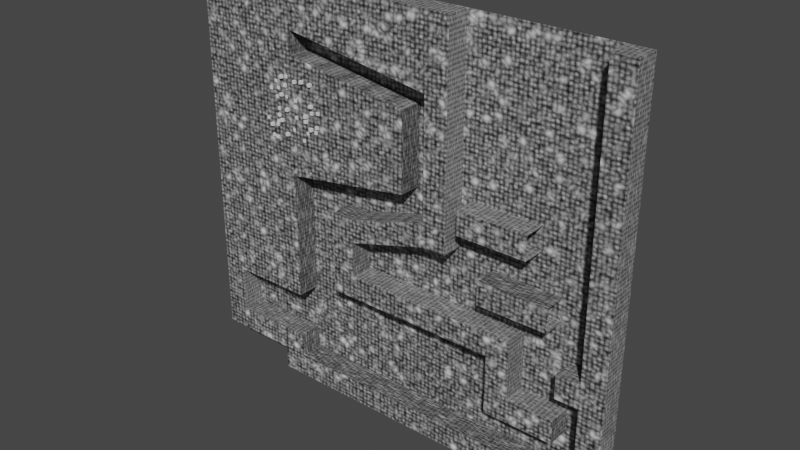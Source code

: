# Source: Editor.blend  (saved by Blender 3.2.14; exported with 4.5.12 LTS)
import bpy
from mathutils import Matrix  # noqa: F401  (used for matrix-valued properties, if any)

bpy.ops.wm.read_factory_settings(use_empty=True)
scene = bpy.context.scene
scene.name = 'Scene'

# ---- collections
col_collection = bpy.data.collections.new('Collection'); scene.collection.children.link(col_collection)

# ---- images (referenced by path relative to the original .blend; pixels are not part of the script)
import os
ASSET_DIR = os.environ.get("B2B_ASSET_DIR", "")  # directory of the original .blend (textures are referenced by path, not embedded)
HERE = os.path.dirname(os.path.abspath(__file__))  # packed textures are extracted next to this script under _unpacked/

def load_image(name, relpath, width, height, colorspace="sRGB"):
    """Load a texture the original file referenced (path relative to the .blend, or extracted next to this script)."""
    p = next((c for c in (os.path.join(HERE, relpath), os.path.join(ASSET_DIR, relpath)) if relpath and os.path.exists(c)), "")
    if p:
        img = bpy.data.images.load(p, check_existing=True)
        img.name = name
    else:  # same state as the original file: an image datablock whose file is absent (Cycles renders it pink)
        img = bpy.data.images.new(name, width, height)
        img.source = "FILE"
        img.filepath = "//" + (relpath or name)
    img.colorspace_settings.name = colorspace
    return img
img_ground_diffuse = load_image('Ground_Diffuse', 'Ground_Diffuse.png', 1024, 1024, 'sRGB')

# ---- materials (node trees are filled in below, after node groups)
mat_ground = bpy.data.materials.new('Ground')

# ---- node groups
ng_ivy = bpy.data.node_groups.new('Ivy', 'GeometryNodeTree')
_s = ng_ivy.interface.new_socket(name='Geometry', in_out='OUTPUT', socket_type='NodeSocketGeometry')
_s = ng_ivy.interface.new_socket(name='Geometry', in_out='INPUT', socket_type='NodeSocketGeometry')
ng_ivy.is_modifier = True
_N = ng_ivy.nodes; _L = ng_ivy.links
n0 = _N.new('GeometryNodeStoreNamedAttribute'); n0.name = 'Store Named Attribute'; n0.location = (-1660, -98)
n0.data_type = 'FLOAT_VECTOR'
n0.domain = 'CORNER'
n0.inputs[2].default_value = 'uv_map'
n1 = _N.new('NodeGroupOutput'); n1.name = 'Group Output'; n1.location = (-779, 64)
n2 = _N.new('GeometryNodeInstanceOnPoints'); n2.name = 'Instance on Points'; n2.location = (-1362, 128)
n3 = _N.new('FunctionNodeRandomValue'); n3.name = 'Random Value'; n3.location = (-1688, 73)
n3.data_type = 'BOOLEAN'
n3.inputs[6].default_value = 0.3417
n4 = _N.new('GeometryNodeMeshCube'); n4.name = 'Cube'; n4.location = (-1685, -98)
n4.inputs[0].default_value = (0.1, 0.1, 0.1)
n5 = _N.new('NodeGroupInput'); n5.name = 'Group Input'; n5.location = (-1684, 172)
_L.new(n0.outputs[0], n2.inputs[2])
_L.new(n2.outputs[0], n1.inputs[0])
_L.new(n5.outputs[0], n2.inputs[0])
_L.new(n3.outputs[3], n2.inputs[1])
_L.new(n4.outputs[0], n0.inputs[0])
_L.new(n4.outputs[1], n0.inputs[3])
n1.is_active_output = True

# ---- material node trees
mat_ground.use_nodes = True; mat_ground.node_tree.nodes.clear()
_N = mat_ground.node_tree.nodes; _L = mat_ground.node_tree.links
n0 = _N.new('ShaderNodeOutputMaterial'); n0.name = 'Material Output'; n0.location = (430, 300)
n1 = _N.new('ShaderNodeBsdfPrincipled'); n1.name = 'Principled BSDF'; n1.location = (140, 300)
n1.distribution = 'GGX'
n1.subsurface_method = 'RANDOM_WALK_SKIN'
n1.inputs[3].default_value = 1.45
n1.inputs[27].default_value = (0.0, 0.0, 0.0, 1.0)
n1.inputs[28].default_value = 1.0
n2 = _N.new('ShaderNodeMath'); n2.name = 'Math'; n2.location = (-822, 350)
n2.operation = 'SUBTRACT'
n2.inputs[0].default_value = 1.0
n3 = _N.new('ShaderNodeTexNoise'); n3.name = 'Noise Texture'; n3.location = (-819, 170)
n3.inputs[2].default_value = 100.0
n3.inputs[3].default_value = 10.0
n3.inputs[4].default_value = 0.4333
n4 = _N.new('ShaderNodeTexVoronoi'); n4.name = 'Voronoi Texture.001'; n4.location = (-1109, -232)
n4.feature = 'F2'
n4.inputs[2].default_value = 50.0
n5 = _N.new('ShaderNodeMath'); n5.name = 'Math.001'; n5.location = (-606, 365)
n5.operation = 'MULTIPLY'
n5.use_clamp = True
n6 = _N.new('ShaderNodeMapRange'); n6.name = 'Map Range'; n6.location = (-425, 324)
n6.interpolation_type = 'SMOOTHERSTEP'
n7 = _N.new('ShaderNodeMath'); n7.name = 'Math.002'; n7.location = (-915, -131)
n7.operation = 'SUBTRACT'
n7.inputs[0].default_value = 1.0
n8 = _N.new('ShaderNodeMapRange'); n8.name = 'Map Range.001'; n8.location = (-568, -49)
n8.interpolation_type = 'SMOOTHERSTEP'
n9 = _N.new('ShaderNodeMix'); n9.name = 'Mix'; n9.location = (-219, 213)
n9.data_type = 'RGBA'
n9.clamp_result = True
n10 = _N.new('ShaderNodeTexVoronoi'); n10.name = 'Voronoi Texture'; n10.location = (-1035, 306)
n10.inputs[2].default_value = 100.0
n10.inputs[8].default_value = 0.3
n11 = _N.new('ShaderNodeTexImage'); n11.name = 'Image Texture'; n11.location = (-308, -89)
n11.image = img_ground_diffuse
_L.new(n1.outputs[0], n0.inputs[0])
_L.new(n10.outputs[0], n2.inputs[1])
_L.new(n3.outputs[0], n5.inputs[1])
_L.new(n2.outputs[0], n5.inputs[0])
_L.new(n4.outputs[0], n7.inputs[1])
_L.new(n9.outputs[2], n1.inputs[0])
_L.new(n5.outputs[0], n6.inputs[0])
_L.new(n6.outputs[0], n9.inputs[6])
_L.new(n7.outputs[0], n8.inputs[0])
_L.new(n8.outputs[0], n9.inputs[0])
_L.new(n8.outputs[0], n9.inputs[7])
n0.is_active_output = True

# ---- world
world_world = bpy.data.worlds.new('World'); scene.world = world_world
world_world.use_nodes = True; world_world.node_tree.nodes.clear()
_N = world_world.node_tree.nodes; _L = world_world.node_tree.links
n0 = _N.new('ShaderNodeOutputWorld'); n0.name = 'World Output'; n0.location = (300, 300)
n1 = _N.new('ShaderNodeBackground'); n1.name = 'Background'; n1.location = (10, 300)
n1.inputs[0].default_value = (0.05088, 0.05088, 0.05088, 1.0)
_L.new(n1.outputs[0], n0.inputs[0])
n0.is_active_output = True
world_world.color = (0.05088, 0.05088, 0.05088)
world_world.use_sun_shadow = False
world_world.sun_shadow_jitter_overblur = 0.0

# ---- meshes
me_cube_005 = bpy.data.meshes.new('Cube.005')
me_cube_005.from_pydata([(-1.0, -10.0, -1.0), (-1.0, 0.0, -1.0), (10.0, -8.307, -1.0), (10.0, -8.307, 1.0), (10.0, -1.693, -1.0), (-3.0, -10.0, 1.0), (-3.0, 0.0, 1.0), (-1.0, 2.0, -1.0), (-3.0, 2.0, 1.0), (-3.0, 2.0, -1.0), (-1.0, 6.0, -1.0), (12.0, 6.0, 1.0), (14.0, 0.0, 1.0), (14.0, 6.0, -1.0), (12.0, -10.0, 1.0), (12.0, -10.0, -1.0), (14.0, -10.0, 1.0), (14.0, -10.0, -1.0), (12.0, -12.0, 1.0), (14.0, -12.0, -1.0), (5.0, -12.0, 1.0), (5.0, -12.0, -1.0), (5.0, -14.0, 1.0), (-1.0, -19.0, 1.0), (-8.0, -19.0, 1.0), (-8.0, -21.0, 1.0), (-10.0, -19.0, -1.0), (-10.0, -21.0, -1.0), (-8.0, -25.0, -1.0), (-8.0, -25.0, 1.0), (-8.0, -27.0, -1.0), (-8.0, -27.0, 1.0), (-3.0, -25.0, -1.0), (-3.0, -25.0, 1.0), (-3.0, -27.0, -1.0), (-3.0, -27.0, 1.0), (-1.0, -27.0, -1.0), (-1.0, -29.0, 1.0), (26.0, -29.0, 1.0), (3.0, -12.0, -1.0), (3.0, -14.0, 1.0), (3.0, -14.0, -1.0), (3.0, -17.0, -1.0), (3.0, -19.0, -1.0), (18.0, -19.0, -1.0), (28.0, -27.0, 1.0), (28.0, -29.0, 1.0), (26.0, -20.0, 1.0), (-1.0, -10.0, 1.0), (-1.0, 0.0, 1.0), (10.0, -1.693, 1.0), (-3.0, 0.0, -1.0), (-3.0, -10.0, -1.0), (-1.0, 2.0, 1.0), (-1.0, 6.0, 1.0), (-3.0, 6.0, 1.0), (-3.0, 6.0, -1.0), (12.0, 0.0, 1.0), (12.0, 0.0, -1.0), (12.0, 6.0, -1.0), (14.0, 0.0, -1.0), (14.0, 6.0, 1.0), (12.0, -12.0, -1.0), (14.0, -12.0, 1.0), (5.0, -14.0, -1.0), (-1.0, -19.0, -1.0), (-3.0, -19.0, -1.0), (-3.0, -19.0, 1.0), (-1.0, -21.0, -1.0), (-1.0, -21.0, 1.0), (-3.0, -21.0, -1.0), (-3.0, -21.0, 1.0), (-8.0, -19.0, -1.0), (-8.0, -21.0, -1.0), (-10.0, -19.0, 1.0), (-10.0, -21.0, 1.0), (-10.0, -25.0, -1.0), (-10.0, -25.0, 1.0), (-10.0, -27.0, -1.0), (-10.0, -27.0, 1.0), (-1.0, -25.0, -1.0), (-1.0, -25.0, 1.0), (-1.0, -27.0, 1.0), (-3.0, -29.0, -1.0), (-3.0, -29.0, 1.0), (-1.0, -29.0, -1.0), (26.0, -27.0, -1.0), (26.0, -27.0, 1.0), (26.0, -29.0, -1.0), (3.0, -12.0, 1.0), (5.0, -17.0, 1.0), (5.0, -17.0, -1.0), (3.0, -17.0, 1.0), (5.0, -19.0, 1.0), (5.0, -19.0, -1.0), (3.0, -19.0, 1.0), (18.0, -17.0, 1.0), (18.0, -17.0, -1.0), (18.0, -19.0, 1.0), (28.0, -27.0, -1.0), (28.0, -29.0, -1.0), (26.0, -20.0, -1.0), (28.0, -20.0, -1.0), (28.0, -20.0, 1.0), (-10.0, -10.0, 1.0), (-10.0, 0.0, 1.0), (-10.0, 2.0, 1.0), (-10.0, 2.0, -1.0), (-10.0, 0.0, -1.0), (-10.0, -10.0, -1.0), (-10.0, 6.0, 1.0), (-10.0, 6.0, -1.0), (-10.0, -19.0, -1.0), (-10.0, -19.0, 1.0), (20.0, -17.0, 1.0), (20.0, -17.0, -1.0), (20.0, -19.0, 1.0), (20.0, -19.0, -1.0), (18.0, -22.0, 1.0), (18.0, -22.0, -1.0), (20.0, -22.0, 1.0), (20.0, -22.0, -1.0), (18.0, -24.0, 1.0), (18.0, -24.0, -1.0), (20.0, -24.0, 1.0), (20.0, -24.0, -1.0), (24.0, -22.0, 1.0), (24.0, -22.0, -1.0), (24.0, -24.0, 1.0), (24.0, -24.0, -1.0), (26.0, -18.0, 1.0), (26.0, -18.0, -1.0), (28.0, -18.0, -1.0), (28.0, -18.0, 1.0), (24.0, -20.0, -1.0), (24.0, -20.0, 1.0), (24.0, -18.0, -1.0), (24.0, -18.0, 1.0), (28.0, 6.0, -1.0), (28.0, 6.0, 1.0), (26.0, 6.0, -1.0), (26.0, 6.0, 1.0), (23.0, -15.0, -1.0), (17.0, -13.0, 1.0), (17.0, -13.0, -1.0), (17.0, -15.0, 1.0), (17.0, -15.0, -1.0), (23.0, -13.0, 1.0), (23.0, -13.0, -1.0), (23.0, -15.0, 1.0), (21.0, -10.0, -1.0), (15.0, -8.0, 1.0), (15.0, -8.0, -1.0), (15.0, -10.0, 1.0), (15.0, -10.0, -1.0), (21.0, -8.0, 1.0), (21.0, -8.0, -1.0), (21.0, -10.0, 1.0)], [], [(49, 1, 7, 53), (1, 49, 50, 4), (4, 50, 3, 2), (2, 3, 48, 0), (50, 49, 48, 3), (8, 55, 110, 106), (5, 6, 105, 104), (48, 49, 6, 5), (8, 53, 54, 55), (6, 49, 53, 8), (6, 8, 106, 105), (54, 10, 56, 55), (66, 67, 113, 112), (54, 53, 57, 11), (10, 54, 11, 59), (53, 7, 58, 57), (12, 60, 13, 61), (59, 11, 61, 13), (11, 57, 12, 61), (60, 12, 16, 17), (16, 14, 18, 63), (12, 57, 14, 16), (57, 58, 15, 14), (18, 62, 19, 63), (17, 16, 63, 19), (18, 14, 20, 22), (20, 21, 39, 89), (62, 18, 22, 64), (14, 15, 21, 20), (48, 5, 67, 23), (0, 48, 23, 65), (71, 67, 24, 25), (23, 67, 71, 69), (65, 23, 69, 68), (25, 24, 74, 75), (67, 66, 72, 24), (70, 71, 25, 73), (74, 26, 27, 75), (75, 27, 76, 77), (24, 72, 26, 74), (29, 77, 79, 31), (73, 25, 29, 28), (25, 75, 77, 29), (30, 31, 79, 78), (29, 31, 35, 33), (33, 35, 82, 81), (28, 29, 33, 32), (31, 30, 34, 35), (80, 81, 82, 36), (32, 33, 81, 80), (84, 83, 85, 37), (37, 85, 88, 38), (35, 34, 83, 84), (82, 35, 84, 37), (87, 38, 46, 45), (82, 37, 38, 87), (36, 82, 87, 86), (89, 39, 41, 40), (22, 40, 92, 90), (22, 20, 89, 40), (64, 22, 90, 91), (40, 41, 42, 92), (94, 93, 95, 43), (92, 42, 43, 95), (93, 94, 44, 98), (44, 97, 115, 117), (99, 45, 46, 100), (38, 88, 100, 46), (45, 99, 102, 103), (102, 101, 131, 132), (87, 45, 103, 47), (86, 87, 47, 101), (68, 70, 71, 69), (77, 79, 78, 76), (90, 92, 95, 93), (90, 93, 98, 96), (91, 90, 96, 97), (109, 104, 105, 108), (104, 109, 112, 113), (108, 105, 106, 107), (107, 106, 110, 111), (55, 56, 111, 110), (9, 51, 108, 107), (52, 66, 112, 109), (56, 9, 107, 111), (67, 5, 104, 113), (51, 52, 109, 108), (115, 114, 116, 117), (97, 96, 114, 115), (96, 98, 116, 114), (117, 116, 120, 121), (120, 118, 122, 124), (116, 98, 118, 120), (44, 117, 121, 119), (98, 44, 119, 118), (122, 123, 125, 124), (124, 125, 129, 128), (119, 121, 125, 123), (118, 119, 123, 122), (127, 126, 128, 129), (125, 121, 127, 129), (121, 120, 126, 127), (120, 124, 128, 126), (131, 130, 141, 140), (47, 103, 133, 130), (103, 102, 132, 133), (131, 101, 134, 136), (134, 135, 137, 136), (130, 131, 136, 137), (47, 130, 137, 135), (101, 47, 135, 134), (140, 141, 139, 138), (133, 132, 138, 139), (130, 133, 139, 141), (132, 131, 140, 138), (145, 146, 142, 149), (143, 145, 149, 147), (144, 143, 147, 148), (153, 154, 150, 157), (151, 153, 157, 155), (152, 151, 155, 156)])
_uv = me_cube_005.uv_layers.new(name='UVMap')
_uv.uv.foreach_set('vector', [0.2549, 0.7986, 0.2549, 0.7986, 0.2549, 0.8484, 0.2549, 0.8484, 0.2549, 0.7986, 0.2549, 0.7986, 0.5293, 0.7564, 0.5293, 0.7564, 0.5293, 0.7564, 0.5293, 0.7564, 0.5293, 0.5914, 0.5293, 0.5914, 0.5293, 0.5914, 0.5293, 0.5914, 0.2549, 0.5492, 0.2549, 0.5492, 0.5293, 0.7564, 0.2549, 0.7986, 0.2549, 0.5492, 0.5293, 0.5914, 0.205, 0.8484, 0.205, 0.9482, 0.03045, 0.9482, 0.03045, 0.8484, 0.205, 0.5492, 0.205, 0.7986, 0.03045, 0.7986, 0.03045, 0.5492, 0.2549, 0.5492, 0.2549, 0.7986, 0.205, 0.7986, 0.205, 0.5492, 0.205, 0.8484, 0.2549, 0.8484, 0.2549, 0.9482, 0.205, 0.9482, 0.205, 0.7986, 0.2549, 0.7986, 0.2549, 0.8484, 0.205, 0.8484, 0.205, 0.7986, 0.205, 0.8484, 0.03045, 0.8484, 0.03045, 0.7986, 0.2549, 0.9482, 0.2549, 0.9482, 0.205, 0.9482, 0.205, 0.9482, 0.205, 0.3247, 0.205, 0.3247, 0.03045, 0.3247, 0.03045, 0.3247, 0.2549, 0.9482, 0.2549, 0.8484, 0.5791, 0.7986, 0.5791, 0.9482, 0.2549, 0.9482, 0.2549, 0.9482, 0.5791, 0.9482, 0.5791, 0.9482, 0.2549, 0.8484, 0.2549, 0.8484, 0.5791, 0.7986, 0.5791, 0.7986, 0.629, 0.7986, 0.629, 0.7986, 0.629, 0.9482, 0.629, 0.9482, 0.5791, 0.9482, 0.5791, 0.9482, 0.629, 0.9482, 0.629, 0.9482, 0.5791, 0.9482, 0.5791, 0.7986, 0.629, 0.7986, 0.629, 0.9482, 0.629, 0.7986, 0.629, 0.7986, 0.629, 0.5492, 0.629, 0.5492, 0.629, 0.5492, 0.5791, 0.5492, 0.5791, 0.4993, 0.629, 0.4993, 0.629, 0.7986, 0.5791, 0.7986, 0.5791, 0.5492, 0.629, 0.5492, 0.5791, 0.7986, 0.5791, 0.7986, 0.5791, 0.5492, 0.5791, 0.5492, 0.5791, 0.4993, 0.5791, 0.4993, 0.629, 0.4993, 0.629, 0.4993, 0.629, 0.5492, 0.629, 0.5492, 0.629, 0.4993, 0.629, 0.4993, 0.5791, 0.4993, 0.5791, 0.5492, 0.4045, 0.4993, 0.4045, 0.4494, 0.4045, 0.4993, 0.4045, 0.4993, 0.3546, 0.4993, 0.3546, 0.4993, 0.5791, 0.4993, 0.5791, 0.4993, 0.4045, 0.4494, 0.4045, 0.4494, 0.5791, 0.5492, 0.5791, 0.5492, 0.4045, 0.4993, 0.4045, 0.4993, 0.2549, 0.5492, 0.205, 0.5492, 0.205, 0.3247, 0.2549, 0.3247, 0.2549, 0.5492, 0.2549, 0.5492, 0.2549, 0.3247, 0.2549, 0.3247, 0.205, 0.2749, 0.205, 0.3247, 0.08032, 0.3247, 0.08032, 0.2749, 0.2549, 0.3247, 0.205, 0.3247, 0.205, 0.2749, 0.2549, 0.2749, 0.2549, 0.3247, 0.2549, 0.3247, 0.2549, 0.2749, 0.2549, 0.2749, 0.08032, 0.2749, 0.08032, 0.3247, 0.03045, 0.3247, 0.03045, 0.2749, 0.205, 0.3247, 0.205, 0.3247, 0.08032, 0.3247, 0.08032, 0.3247, 0.205, 0.2749, 0.205, 0.2749, 0.08032, 0.2749, 0.08032, 0.2749, 0.03045, 0.3247, 0.03045, 0.3247, 0.03045, 0.2749, 0.03045, 0.2749, 0.03045, 0.2749, 0.03045, 0.2749, 0.03045, 0.1751, 0.03045, 0.1751, 0.08032, 0.3247, 0.08032, 0.3247, 0.03045, 0.3247, 0.03045, 0.3247, 0.08032, 0.1751, 0.03045, 0.1751, 0.03045, 0.1252, 0.08032, 0.1252, 0.08032, 0.2749, 0.08032, 0.2749, 0.08032, 0.1751, 0.08032, 0.1751, 0.08032, 0.2749, 0.03045, 0.2749, 0.03045, 0.1751, 0.08032, 0.1751, 0.08032, 0.1252, 0.08032, 0.1252, 0.03045, 0.1252, 0.03045, 0.1252, 0.08032, 0.1751, 0.08032, 0.1252, 0.205, 0.1252, 0.205, 0.1751, 0.205, 0.1751, 0.205, 0.1252, 0.2549, 0.1252, 0.2549, 0.1751, 0.08032, 0.1751, 0.08032, 0.1751, 0.205, 0.1751, 0.205, 0.1751, 0.08032, 0.1252, 0.08032, 0.1252, 0.205, 0.1252, 0.205, 0.1252, 0.2549, 0.1751, 0.2549, 0.1751, 0.2549, 0.1252, 0.2549, 0.1252, 0.205, 0.1751, 0.205, 0.1751, 0.2549, 0.1751, 0.2549, 0.1751, 0.205, 0.07536, 0.205, 0.07536, 0.2549, 0.07536, 0.2549, 0.07536, 0.2549, 0.07536, 0.2549, 0.07536, 0.9282, 0.07536, 0.9282, 0.07536, 0.205, 0.1252, 0.205, 0.1252, 0.205, 0.07536, 0.205, 0.07536, 0.2549, 0.1252, 0.205, 0.1252, 0.205, 0.07536, 0.2549, 0.07536, 0.9282, 0.1252, 0.9282, 0.07536, 0.9781, 0.07536, 0.9781, 0.1252, 0.2549, 0.1252, 0.2549, 0.07536, 0.9282, 0.07536, 0.9282, 0.1252, 0.2549, 0.1252, 0.2549, 0.1252, 0.9282, 0.1252, 0.9282, 0.1252, 0.3546, 0.4993, 0.3546, 0.4993, 0.3546, 0.4494, 0.3546, 0.4494, 0.4045, 0.4494, 0.3546, 0.4494, 0.3546, 0.3746, 0.4045, 0.3746, 0.4045, 0.4494, 0.4045, 0.4993, 0.3546, 0.4993, 0.3546, 0.4494, 0.4045, 0.4494, 0.4045, 0.4494, 0.4045, 0.3746, 0.4045, 0.3746, 0.3546, 0.4494, 0.3546, 0.4494, 0.3546, 0.3746, 0.3546, 0.3746, 0.4045, 0.3247, 0.4045, 0.3247, 0.3546, 0.3247, 0.3546, 0.3247, 0.3546, 0.3746, 0.3546, 0.3746, 0.3546, 0.3247, 0.3546, 0.3247, 0.4045, 0.3247, 0.4045, 0.3247, 0.7287, 0.3247, 0.7287, 0.3247, 0.7287, 0.3247, 0.7287, 0.3746, 0.7786, 0.3746, 0.7786, 0.3247, 0.9781, 0.1252, 0.9781, 0.1252, 0.9781, 0.07536, 0.9781, 0.07536, 0.9282, 0.07536, 0.9282, 0.07536, 0.9781, 0.07536, 0.9781, 0.07536, 0.9781, 0.1252, 0.9781, 0.1252, 0.9781, 0.2998, 0.9781, 0.2998, 0.9781, 0.2998, 0.9282, 0.2998, 0.9282, 0.3497, 0.9781, 0.3497, 0.9282, 0.1252, 0.9781, 0.1252, 0.9781, 0.2998, 0.9282, 0.2998, 0.9282, 0.1252, 0.9282, 0.1252, 0.9282, 0.2998, 0.9282, 0.2998, 0.2549, 0.2749, 0.205, 0.2749, 0.205, 0.2749, 0.2549, 0.2749, 0.03045, 0.1751, 0.03045, 0.1252, 0.03045, 0.1252, 0.03045, 0.1751, 0.4045, 0.3746, 0.3546, 0.3746, 0.3546, 0.3247, 0.4045, 0.3247, 0.4045, 0.3746, 0.4045, 0.3247, 0.7287, 0.3247, 0.7287, 0.3746, 0.4045, 0.3746, 0.4045, 0.3746, 0.7287, 0.3746, 0.7287, 0.3746, 0.03045, 0.5492, 0.03045, 0.5492, 0.03045, 0.7986, 0.03045, 0.7986, 0.03045, 0.5492, 0.03045, 0.5492, 0.03045, 0.3247, 0.03045, 0.3247, 0.03045, 0.7986, 0.03045, 0.7986, 0.03045, 0.8484, 0.03045, 0.8484, 0.03045, 0.8484, 0.03045, 0.8484, 0.03045, 0.9482, 0.03045, 0.9482, 0.205, 0.9482, 0.205, 0.9482, 0.03045, 0.9482, 0.03045, 0.9482, 0.205, 0.8484, 0.205, 0.7986, 0.03045, 0.7986, 0.03045, 0.8484, 0.205, 0.5492, 0.205, 0.3247, 0.03045, 0.3247, 0.03045, 0.5492, 0.205, 0.9482, 0.205, 0.8484, 0.03045, 0.8484, 0.03045, 0.9482, 0.205, 0.3247, 0.205, 0.5492, 0.03045, 0.5492, 0.03045, 0.3247, 0.205, 0.7986, 0.205, 0.5492, 0.03045, 0.5492, 0.03045, 0.7986, 0.7786, 0.3746, 0.7786, 0.3746, 0.7786, 0.3247, 0.7786, 0.3247, 0.7287, 0.3746, 0.7287, 0.3746, 0.7786, 0.3746, 0.7786, 0.3746, 0.7287, 0.3746, 0.7287, 0.3247, 0.7786, 0.3247, 0.7786, 0.3746, 0.7786, 0.3247, 0.7786, 0.3247, 0.7786, 0.2499, 0.7786, 0.2499, 0.7786, 0.2499, 0.7287, 0.2499, 0.7287, 0.2001, 0.7786, 0.2001, 0.7786, 0.3247, 0.7287, 0.3247, 0.7287, 0.2499, 0.7786, 0.2499, 0.7287, 0.3247, 0.7786, 0.3247, 0.7786, 0.2499, 0.7287, 0.2499, 0.7287, 0.3247, 0.7287, 0.3247, 0.7287, 0.2499, 0.7287, 0.2499, 0.7287, 0.2001, 0.7287, 0.2001, 0.7786, 0.2001, 0.7786, 0.2001, 0.7786, 0.2001, 0.7786, 0.2001, 0.8783, 0.2001, 0.8783, 0.2001, 0.7287, 0.2499, 0.7786, 0.2499, 0.7786, 0.2001, 0.7287, 0.2001, 0.7287, 0.2499, 0.7287, 0.2499, 0.7287, 0.2001, 0.7287, 0.2001, 0.8783, 0.2499, 0.8783, 0.2499, 0.8783, 0.2001, 0.8783, 0.2001, 0.7786, 0.2001, 0.7786, 0.2499, 0.8783, 0.2499, 0.8783, 0.2001, 0.7786, 0.2499, 0.7786, 0.2499, 0.8783, 0.2499, 0.8783, 0.2499, 0.7786, 0.2499, 0.7786, 0.2001, 0.8783, 0.2001, 0.8783, 0.2499, 0.9282, 0.3497, 0.9282, 0.3497, 0.9282, 0.9482, 0.9282, 0.9482, 0.9282, 0.2998, 0.9781, 0.2998, 0.9781, 0.3497, 0.9282, 0.3497, 0.9781, 0.2998, 0.9781, 0.2998, 0.9781, 0.3497, 0.9781, 0.3497, 0.9282, 0.3497, 0.9282, 0.2998, 0.8783, 0.2998, 0.8783, 0.3497, 0.8783, 0.2998, 0.8783, 0.2998, 0.8783, 0.3497, 0.8783, 0.3497, 0.9282, 0.3497, 0.9282, 0.3497, 0.8783, 0.3497, 0.8783, 0.3497, 0.9282, 0.2998, 0.9282, 0.3497, 0.8783, 0.3497, 0.8783, 0.2998, 0.9282, 0.2998, 0.9282, 0.2998, 0.8783, 0.2998, 0.8783, 0.2998, 0.9282, 0.9482, 0.9282, 0.9482, 0.9781, 0.9482, 0.9781, 0.9482, 0.9781, 0.3497, 0.9781, 0.3497, 0.9781, 0.9482, 0.9781, 0.9482, 0.9282, 0.3497, 0.9781, 0.3497, 0.9781, 0.9482, 0.9282, 0.9482, 0.9781, 0.3497, 0.9282, 0.3497, 0.9282, 0.9482, 0.9781, 0.9482, 0.7038, 0.4245, 0.7038, 0.4245, 0.8534, 0.4245, 0.8534, 0.4245, 0.7038, 0.4744, 0.7038, 0.4245, 0.8534, 0.4245, 0.8534, 0.4744, 0.7038, 0.4744, 0.7038, 0.4744, 0.8534, 0.4744, 0.8534, 0.4744, 0.6539, 0.5492, 0.6539, 0.5492, 0.8035, 0.5492, 0.8035, 0.5492, 0.6539, 0.5991, 0.6539, 0.5492, 0.8035, 0.5492, 0.8035, 0.5991, 0.6539, 0.5991, 0.6539, 0.5991, 0.8035, 0.5991, 0.8035, 0.5991])
me_cube_005.materials.append(mat_ground)
me_cube_005.update()
me_plane = bpy.data.meshes.new('Plane')
me_plane.from_pydata([(-10.0, -29.0, 4.896e-07), (28.0, -29.0, 4.896e-07), (-10.0, 6.0, 5.158e-07), (28.0, 6.0, 5.158e-07)], [], [(0, 1, 3, 2)])
_uv = me_plane.uv_layers.new(name='UVMap')
_uv.uv.foreach_set('vector', [0.0, 0.0, 1.0, 0.0, 1.0, 1.0, 0.0, 1.0])
me_plane.materials.append(mat_ground)
me_plane.update()
me_grid = bpy.data.meshes.new('Grid')
me_grid.from_pydata([(-1.043, -1.03, -0.02999), (-0.8132, -0.9422, -0.009276), (-0.6407, -0.9588, 0.01575), (-0.3638, -1.047, 0.006474), (-0.1585, -1.032, 0.02877), (0.03859, -0.9801, -0.0414), (0.2318, -1.009, 0.05004), (0.4462, -1.038, -0.005427), (0.584, -0.9824, -0.05509), (0.8035, -1.053, 0.02694), (0.9854, -0.9423, 0.007689), (-1.031, -0.788, 0.05014), (-0.768, -0.8292, 0.04149), (-0.6428, -0.7581, -0.00352), (-0.3794, -0.8487, 0.02833), (-0.2049, -0.7632, 0.04711), (-0.003672, -0.7505, 0.03376), (0.1482, -0.7756, -0.01786), (0.4512, -0.8217, -0.02249), (0.6399, -0.7561, -0.009187), (0.7626, -0.8442, -0.01587), (1.04, -0.8139, 0.04267), (-0.984, -0.6198, -0.05431), (-0.8348, -0.5899, 0.04785), (-0.6395, -0.5557, -0.009116), (-0.3799, -0.5719, -0.0491), (-0.2243, -0.5948, -0.0546), (0.04284, -0.5794, -0.03662), (0.22, -0.5891, -0.05551), (0.3485, -0.5731, 0.01495), (0.6085, -0.5501, -0.03226), (0.8372, -0.5538, 0.008893), (0.9713, -0.61, 0.05172), (-1.04, -0.4378, -0.02442), (-0.788, -0.3709, 0.05106), (-0.6182, -0.4501, -0.02753), (-0.4218, -0.3616, 0.04058), (-0.145, -0.3903, 0.02194), (0.006286, -0.3512, 0.03436), (0.2585, -0.4084, -0.01034), (0.3645, -0.4367, -0.03146), (0.5663, -0.3503, 7.975e-07), (0.7784, -0.3731, 0.04908), (0.9519, -0.4347, -0.009417), (-1.044, -0.1716, -0.02966), (-0.8373, -0.1909, -0.04615), (-0.5479, -0.2297, 0.003133), (-0.3666, -0.18, -0.04562), (-0.2017, -0.2026, -0.05992), (-0.0547, -0.1952, -0.02418), (0.1682, -0.1527, -0.01859), (0.41, -0.2178, -0.05642), (0.5713, -0.1667, 0.04088), (0.7412, -0.1931, 0.009605), (0.9988, -0.2598, 0.004316), (-0.9963, 0.04347, -0.04119), (-0.8128, 0.05855, 0.002783), (-0.5442, -0.02046, -0.008258), (-0.3494, -0.02514, 0.02018), (-0.1845, 0.03029, 0.04943), (0.001713, 0.0509, 0.03172), (0.1633, -0.01853, -0.04371), (0.3417, -0.0006765, 0.01406), (0.5732, -0.003565, 0.05356), (0.7474, 0.02435, -0.01548), (1.046, -0.03682, 0.01032), (-1.014, 0.1464, 0.02303), (-0.8309, 0.1509, 0.01537), (-0.6194, 0.1564, -0.03636), (-0.4377, 0.1534, 0.002798), (-0.2366, 0.1638, 0.03089), (-0.001012, 0.2365, 0.04759), (0.1474, 0.1719, -0.006808), (0.3857, 0.2563, -0.01502), (0.6433, 0.2146, -0.03891), (0.8046, 0.1402, 0.001342), (1.06, 0.1968, 0.001252), (-0.9788, 0.375, -0.05027), (-0.7547, 0.4373, -0.01254), (-0.6115, 0.3466, -0.02481), (-0.4125, 0.4539, 0.02323), (-0.2331, 0.4147, -0.04783), (-0.05321, 0.3762, -0.01423), (0.1483, 0.374, -0.01568), (0.4388, 0.4329, 0.0319), (0.653, 0.4267, -0.008604), (0.7966, 0.361, 0.0455), (0.9609, 0.445, -0.006866), (-1.023, 0.648, -0.02759), (-0.8449, 0.5618, -0.01117), (-0.5544, 0.6309, -0.02389), (-0.4148, 0.5424, 0.008268), (-0.2111, 0.5455, -0.0225), (0.04991, 0.5977, 0.03323), (0.1949, 0.5406, 0.006473), (0.4001, 0.6572, -0.01808), (0.5964, 0.6592, 0.009013), (0.8367, 0.645, 0.01512), (1.02, 0.6299, -0.0479), (-1.006, 0.7895, 0.05882), (-0.7773, 0.8455, -0.03192), (-0.6409, 0.8314, -0.03066), (-0.3527, 0.8331, -0.01639), (-0.2521, 0.7751, 0.01618), (0.05733, 0.7941, 0.01667), (0.1961, 0.7457, 0.02521), (0.4172, 0.832, -0.04772), (0.6398, 0.8194, -0.04051), (0.819, 0.797, 0.05683), (1.034, 0.8287, 0.03985), (-1.053, 1.015, 0.02323), (-0.8524, 0.9758, -0.01632), (-0.5489, 0.9937, -0.03085), (-0.3757, 1.03, 0.04617), (-0.2116, 1.053, -0.02476), (-0.01012, 1.052, 0.02778), (0.1532, 0.9738, 0.02677), (0.4349, 1.032, 0.03647), (0.6544, 1.025, -0.005917), (0.777, 1.021, 0.05136), (1.024, 0.9457, -0.007893)], [], [(0, 1, 12, 11), (1, 2, 13, 12), (2, 3, 14, 13), (3, 4, 15, 14), (4, 5, 16, 15), (5, 6, 17, 16), (6, 7, 18, 17), (7, 8, 19, 18), (8, 9, 20, 19), (9, 10, 21, 20), (11, 12, 23, 22), (12, 13, 24, 23), (13, 14, 25, 24), (14, 15, 26, 25), (15, 16, 27, 26), (16, 17, 28, 27), (17, 18, 29, 28), (18, 19, 30, 29), (19, 20, 31, 30), (20, 21, 32, 31), (22, 23, 34, 33), (23, 24, 35, 34), (24, 25, 36, 35), (25, 26, 37, 36), (26, 27, 38, 37), (27, 28, 39, 38), (28, 29, 40, 39), (29, 30, 41, 40), (30, 31, 42, 41), (31, 32, 43, 42), (33, 34, 45, 44), (34, 35, 46, 45), (35, 36, 47, 46), (36, 37, 48, 47), (37, 38, 49, 48), (38, 39, 50, 49), (39, 40, 51, 50), (40, 41, 52, 51), (41, 42, 53, 52), (42, 43, 54, 53), (44, 45, 56, 55), (45, 46, 57, 56), (46, 47, 58, 57), (47, 48, 59, 58), (48, 49, 60, 59), (49, 50, 61, 60), (50, 51, 62, 61), (51, 52, 63, 62), (52, 53, 64, 63), (53, 54, 65, 64), (55, 56, 67, 66), (56, 57, 68, 67), (57, 58, 69, 68), (58, 59, 70, 69), (59, 60, 71, 70), (60, 61, 72, 71), (61, 62, 73, 72), (62, 63, 74, 73), (63, 64, 75, 74), (64, 65, 76, 75), (66, 67, 78, 77), (67, 68, 79, 78), (68, 69, 80, 79), (69, 70, 81, 80), (70, 71, 82, 81), (71, 72, 83, 82), (72, 73, 84, 83), (73, 74, 85, 84), (74, 75, 86, 85), (75, 76, 87, 86), (77, 78, 89, 88), (78, 79, 90, 89), (79, 80, 91, 90), (80, 81, 92, 91), (81, 82, 93, 92), (82, 83, 94, 93), (83, 84, 95, 94), (84, 85, 96, 95), (85, 86, 97, 96), (86, 87, 98, 97), (88, 89, 100, 99), (89, 90, 101, 100), (90, 91, 102, 101), (91, 92, 103, 102), (92, 93, 104, 103), (93, 94, 105, 104), (94, 95, 106, 105), (95, 96, 107, 106), (96, 97, 108, 107), (97, 98, 109, 108), (99, 100, 111, 110), (100, 101, 112, 111), (101, 102, 113, 112), (102, 103, 114, 113), (103, 104, 115, 114), (104, 105, 116, 115), (105, 106, 117, 116), (106, 107, 118, 117), (107, 108, 119, 118), (108, 109, 120, 119)])
_uv = me_grid.uv_layers.new(name='UVMap')
_uv.uv.foreach_set('vector', [0.0, 0.0, 0.1, 0.0, 0.1, 0.1, 0.0, 0.1, 0.1, 0.0, 0.2, 0.0, 0.2, 0.1, 0.1, 0.1, 0.2, 0.0, 0.3, 0.0, 0.3, 0.1, 0.2, 0.1, 0.3, 0.0, 0.4, 0.0, 0.4, 0.1, 0.3, 0.1, 0.4, 0.0, 0.5, 0.0, 0.5, 0.1, 0.4, 0.1, 0.5, 0.0, 0.6, 0.0, 0.6, 0.1, 0.5, 0.1, 0.6, 0.0, 0.7, 0.0, 0.7, 0.1, 0.6, 0.1, 0.7, 0.0, 0.8, 0.0, 0.8, 0.1, 0.7, 0.1, 0.8, 0.0, 0.9, 0.0, 0.9, 0.1, 0.8, 0.1, 0.9, 0.0, 1.0, 0.0, 1.0, 0.1, 0.9, 0.1, 0.0, 0.1, 0.1, 0.1, 0.1, 0.2, 0.0, 0.2, 0.1, 0.1, 0.2, 0.1, 0.2, 0.2, 0.1, 0.2, 0.2, 0.1, 0.3, 0.1, 0.3, 0.2, 0.2, 0.2, 0.3, 0.1, 0.4, 0.1, 0.4, 0.2, 0.3, 0.2, 0.4, 0.1, 0.5, 0.1, 0.5, 0.2, 0.4, 0.2, 0.5, 0.1, 0.6, 0.1, 0.6, 0.2, 0.5, 0.2, 0.6, 0.1, 0.7, 0.1, 0.7, 0.2, 0.6, 0.2, 0.7, 0.1, 0.8, 0.1, 0.8, 0.2, 0.7, 0.2, 0.8, 0.1, 0.9, 0.1, 0.9, 0.2, 0.8, 0.2, 0.9, 0.1, 1.0, 0.1, 1.0, 0.2, 0.9, 0.2, 0.0, 0.2, 0.1, 0.2, 0.1, 0.3, 0.0, 0.3, 0.1, 0.2, 0.2, 0.2, 0.2, 0.3, 0.1, 0.3, 0.2, 0.2, 0.3, 0.2, 0.3, 0.3, 0.2, 0.3, 0.3, 0.2, 0.4, 0.2, 0.4, 0.3, 0.3, 0.3, 0.4, 0.2, 0.5, 0.2, 0.5, 0.3, 0.4, 0.3, 0.5, 0.2, 0.6, 0.2, 0.6, 0.3, 0.5, 0.3, 0.6, 0.2, 0.7, 0.2, 0.7, 0.3, 0.6, 0.3, 0.7, 0.2, 0.8, 0.2, 0.8, 0.3, 0.7, 0.3, 0.8, 0.2, 0.9, 0.2, 0.9, 0.3, 0.8, 0.3, 0.9, 0.2, 1.0, 0.2, 1.0, 0.3, 0.9, 0.3, 0.0, 0.3, 0.1, 0.3, 0.1, 0.4, 0.0, 0.4, 0.1, 0.3, 0.2, 0.3, 0.2, 0.4, 0.1, 0.4, 0.2, 0.3, 0.3, 0.3, 0.3, 0.4, 0.2, 0.4, 0.3, 0.3, 0.4, 0.3, 0.4, 0.4, 0.3, 0.4, 0.4, 0.3, 0.5, 0.3, 0.5, 0.4, 0.4, 0.4, 0.5, 0.3, 0.6, 0.3, 0.6, 0.4, 0.5, 0.4, 0.6, 0.3, 0.7, 0.3, 0.7, 0.4, 0.6, 0.4, 0.7, 0.3, 0.8, 0.3, 0.8, 0.4, 0.7, 0.4, 0.8, 0.3, 0.9, 0.3, 0.9, 0.4, 0.8, 0.4, 0.9, 0.3, 1.0, 0.3, 1.0, 0.4, 0.9, 0.4, 0.0, 0.4, 0.1, 0.4, 0.1, 0.5, 0.0, 0.5, 0.1, 0.4, 0.2, 0.4, 0.2, 0.5, 0.1, 0.5, 0.2, 0.4, 0.3, 0.4, 0.3, 0.5, 0.2, 0.5, 0.3, 0.4, 0.4, 0.4, 0.4, 0.5, 0.3, 0.5, 0.4, 0.4, 0.5, 0.4, 0.5, 0.5, 0.4, 0.5, 0.5, 0.4, 0.6, 0.4, 0.6, 0.5, 0.5, 0.5, 0.6, 0.4, 0.7, 0.4, 0.7, 0.5, 0.6, 0.5, 0.7, 0.4, 0.8, 0.4, 0.8, 0.5, 0.7, 0.5, 0.8, 0.4, 0.9, 0.4, 0.9, 0.5, 0.8, 0.5, 0.9, 0.4, 1.0, 0.4, 1.0, 0.5, 0.9, 0.5, 0.0, 0.5, 0.1, 0.5, 0.1, 0.6, 0.0, 0.6, 0.1, 0.5, 0.2, 0.5, 0.2, 0.6, 0.1, 0.6, 0.2, 0.5, 0.3, 0.5, 0.3, 0.6, 0.2, 0.6, 0.3, 0.5, 0.4, 0.5, 0.4, 0.6, 0.3, 0.6, 0.4, 0.5, 0.5, 0.5, 0.5, 0.6, 0.4, 0.6, 0.5, 0.5, 0.6, 0.5, 0.6, 0.6, 0.5, 0.6, 0.6, 0.5, 0.7, 0.5, 0.7, 0.6, 0.6, 0.6, 0.7, 0.5, 0.8, 0.5, 0.8, 0.6, 0.7, 0.6, 0.8, 0.5, 0.9, 0.5, 0.9, 0.6, 0.8, 0.6, 0.9, 0.5, 1.0, 0.5, 1.0, 0.6, 0.9, 0.6, 0.0, 0.6, 0.1, 0.6, 0.1, 0.7, 0.0, 0.7, 0.1, 0.6, 0.2, 0.6, 0.2, 0.7, 0.1, 0.7, 0.2, 0.6, 0.3, 0.6, 0.3, 0.7, 0.2, 0.7, 0.3, 0.6, 0.4, 0.6, 0.4, 0.7, 0.3, 0.7, 0.4, 0.6, 0.5, 0.6, 0.5, 0.7, 0.4, 0.7, 0.5, 0.6, 0.6, 0.6, 0.6, 0.7, 0.5, 0.7, 0.6, 0.6, 0.7, 0.6, 0.7, 0.7, 0.6, 0.7, 0.7, 0.6, 0.8, 0.6, 0.8, 0.7, 0.7, 0.7, 0.8, 0.6, 0.9, 0.6, 0.9, 0.7, 0.8, 0.7, 0.9, 0.6, 1.0, 0.6, 1.0, 0.7, 0.9, 0.7, 0.0, 0.7, 0.1, 0.7, 0.1, 0.8, 0.0, 0.8, 0.1, 0.7, 0.2, 0.7, 0.2, 0.8, 0.1, 0.8, 0.2, 0.7, 0.3, 0.7, 0.3, 0.8, 0.2, 0.8, 0.3, 0.7, 0.4, 0.7, 0.4, 0.8, 0.3, 0.8, 0.4, 0.7, 0.5, 0.7, 0.5, 0.8, 0.4, 0.8, 0.5, 0.7, 0.6, 0.7, 0.6, 0.8, 0.5, 0.8, 0.6, 0.7, 0.7, 0.7, 0.7, 0.8, 0.6, 0.8, 0.7, 0.7, 0.8, 0.7, 0.8, 0.8, 0.7, 0.8, 0.8, 0.7, 0.9, 0.7, 0.9, 0.8, 0.8, 0.8, 0.9, 0.7, 1.0, 0.7, 1.0, 0.8, 0.9, 0.8, 0.0, 0.8, 0.1, 0.8, 0.1, 0.9, 0.0, 0.9, 0.1, 0.8, 0.2, 0.8, 0.2, 0.9, 0.1, 0.9, 0.2, 0.8, 0.3, 0.8, 0.3, 0.9, 0.2, 0.9, 0.3, 0.8, 0.4, 0.8, 0.4, 0.9, 0.3, 0.9, 0.4, 0.8, 0.5, 0.8, 0.5, 0.9, 0.4, 0.9, 0.5, 0.8, 0.6, 0.8, 0.6, 0.9, 0.5, 0.9, 0.6, 0.8, 0.7, 0.8, 0.7, 0.9, 0.6, 0.9, 0.7, 0.8, 0.8, 0.8, 0.8, 0.9, 0.7, 0.9, 0.8, 0.8, 0.9, 0.8, 0.9, 0.9, 0.8, 0.9, 0.9, 0.8, 1.0, 0.8, 1.0, 0.9, 0.9, 0.9, 0.0, 0.9, 0.1, 0.9, 0.1, 1.0, 0.0, 1.0, 0.1, 0.9, 0.2, 0.9, 0.2, 1.0, 0.1, 1.0, 0.2, 0.9, 0.3, 0.9, 0.3, 1.0, 0.2, 1.0, 0.3, 0.9, 0.4, 0.9, 0.4, 1.0, 0.3, 1.0, 0.4, 0.9, 0.5, 0.9, 0.5, 1.0, 0.4, 1.0, 0.5, 0.9, 0.6, 0.9, 0.6, 1.0, 0.5, 1.0, 0.6, 0.9, 0.7, 0.9, 0.7, 1.0, 0.6, 1.0, 0.7, 0.9, 0.8, 0.9, 0.8, 1.0, 0.7, 1.0, 0.8, 0.9, 0.9, 0.9, 0.9, 1.0, 0.8, 1.0, 0.9, 0.9, 1.0, 0.9, 1.0, 1.0, 0.9, 1.0])
me_grid.update()

# ---- objects
ob_cube_002 = bpy.data.objects.new('Cube.002', me_cube_005)
ob_plane = bpy.data.objects.new('Plane', me_plane)
ob_grid = bpy.data.objects.new('Grid', me_grid)

# ---- transforms, parenting, visibility, modifiers, constraints
ob_cube_002.location = (0.0, 0.0, 0.0)
ob_cube_002.rotation_euler = (1.571, 0.0, 0.0)
ob_plane.location = (0.0, 1.0, 0.0)
ob_plane.rotation_euler = (1.571, 0.0, 0.0)
ob_grid.location = (-0.929, -1.0, -4.527)
ob_grid.rotation_euler = (1.571, 0.0, 0.0)
ob_grid.scale = (2.592, 2.592, 2.592)
_m = ob_grid.modifiers.new('GeometryNodes', 'NODES')
_m.node_group = ng_ivy

# ---- collection membership
scene.collection.objects.link(ob_cube_002)
col_collection.objects.link(ob_plane)
col_collection.objects.link(ob_grid)

# ---- scene / render settings (as saved in the file)
scene.frame_start = 1; scene.frame_end = 250; scene.frame_set(0)
scene.render.engine = 'CYCLES'
scene.cycles.sampling_pattern = 'TABULATED_SOBOL'
scene.cycles.use_light_tree = False
scene.cycles.bake_type = 'DIFFUSE'
scene.view_settings.view_transform = 'Filmic'
bpy.context.view_layer.update()

# ---- added for rendering (the .blend has no active camera and no usable light): camera, sun
cam_auto = bpy.data.cameras.new('AutoCamera')
cam_auto.lens = 50.0
cam_auto.sensor_width = 36.0
cam_auto.clip_end = 1000.0
ob_auto_camera = bpy.data.objects.new('AutoCamera', cam_auto)
scene.collection.objects.link(ob_auto_camera)
ob_auto_camera.location = (56.8351, -57.4021, 26.7681)
ob_auto_camera.rotation_euler = (1.09748, -7.21219e-08, 0.694738)
scene.camera = ob_auto_camera
light_auto_sun = bpy.data.lights.new('AutoSun', 'SUN')
light_auto_sun.energy = 3.0
light_auto_sun.angle = 0.0523599
ob_auto_sun = bpy.data.objects.new('AutoSun', light_auto_sun)
scene.collection.objects.link(ob_auto_sun)
ob_auto_sun.rotation_euler = (0.872665, 0.174533, 0.523599)
bpy.context.view_layer.update()
